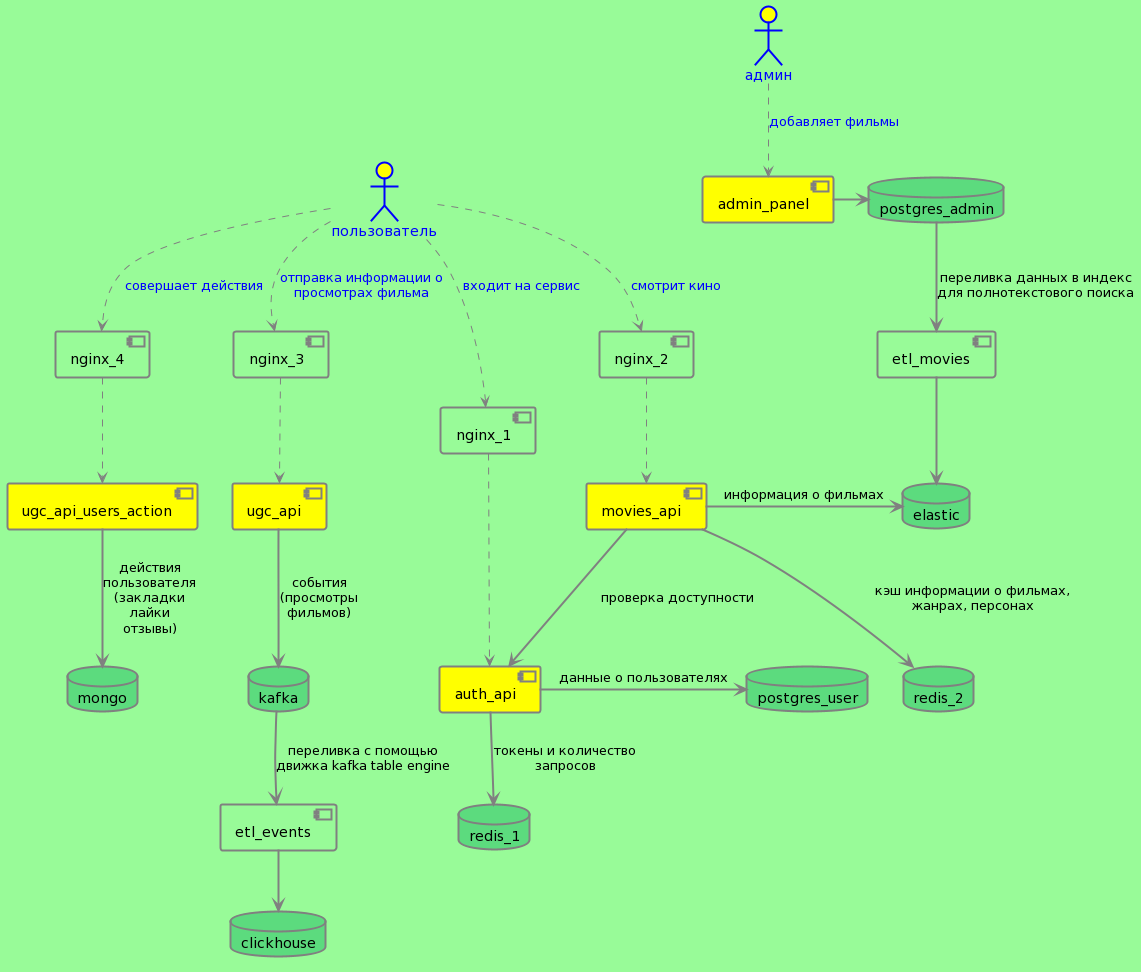

The diagram above was rendered by PlantUML. Its source (embedded in the PNG):
@startuml
skinparam maxMessageSize 200
skinparam sequence {
ActorFontColor Blue
ActorFontSize 14
}

<style>
componentDiagram {
BackGroundColor palegreen
LineThickness 2
LineColor grey
}
</style>

actor пользователь as user  #yellow;line:blue;line.bold;text:blue
actor админ as admin  #yellow;line:blue;line.bold;text:blue

component "nginx_4" as nginx_4
component "nginx_3" as nginx_3 #palegreen;line:grey;
component "nginx_1" as nginx_1
component "nginx_2" as nginx_2

component "admin_panel" as admin_panel #yellow
component "etl_movies" as etl_movies
component "movies_api" as movies_api #yellow
component "auth_api" as auth_api #yellow
component "ugc_api" as ugc_api #yellow;line:grey;
component "etl_events" as etl_events #palegreen;line:grey;
component "ugc_api_users_action" as ugc_api_users_action #yellow;line:grey;

database postgres_user #5cdb7e
database postgres_admin #5cdb7e
database redis_1 #5cdb7e
database redis_2 #5cdb7e
database kafka #5cdb7e;line:grey;
database clickhouse #5cdb7e;line:grey;
database elastic #5cdb7e
database mongo #5cdb7e

user ..> nginx_1: <font color=blue>входит на сервис</font> 
user ..> nginx_2: <font color=blue>смотрит кино</font>
user ..> nginx_3: <font color=blue>отправка информации о просмотрах фильма</font>
user ..> nginx_4: <font color=blue>совершает действия</font>

nginx_4 ..[#grey]> ugc_api_users_action
ugc_api_users_action --[#grey]> mongo: действия\nпользователя\n(закладки\nлайки\nотзывы)



nginx_1 ..> auth_api
auth_api -> postgres_user: данные о пользователях
auth_api --> redis_1: токены и количество запросов

nginx_2 ..> movies_api
movies_api -> elastic: информация о фильмах
movies_api --> redis_2: кэш информации о фильмах, жанрах, персонах
movies_api --> auth_api: проверка доступности
etl_movies --> elastic

nginx_3 ..[#grey]> ugc_api
ugc_api --[#grey]> kafka: события\n(просмотры\nфильмов)
kafka --[#grey]> etl_events: переливка с помощью движка kafka table engine
etl_events --[#grey]> clickhouse



admin ..> admin_panel : <font color=blue>добавляет фильмы</font>
admin_panel -> postgres_admin
postgres_admin --> etl_movies: переливка данных в индекс для полнотекстового поиска
@enduml